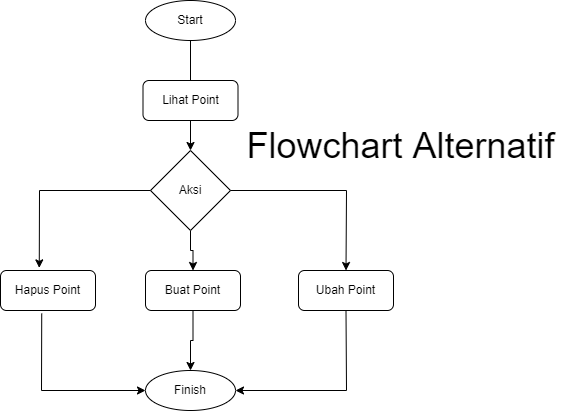

The diagram above was exported from draw.io. Its source (the exported page's mxGraphModel, read from the mxfile embedded in the PNG):
<mxGraphModel dx="1038" dy="1613" grid="1" gridSize="10" guides="1" tooltips="1" connect="1" arrows="1" fold="1" page="1" pageScale="1" pageWidth="850" pageHeight="1100" math="0" shadow="0">
  <root>
    <mxCell id="0" />
    <mxCell id="1" parent="0" />
    <mxCell id="TV305A2MQ-NogdcNY534-13" value="" style="edgeStyle=orthogonalEdgeStyle;rounded=0;orthogonalLoop=1;jettySize=auto;html=1;" edge="1" parent="1" source="TV305A2MQ-NogdcNY534-1" target="TV305A2MQ-NogdcNY534-5">
      <mxGeometry relative="1" as="geometry" />
    </mxCell>
    <mxCell id="TV305A2MQ-NogdcNY534-1" value="Start" style="ellipse;whiteSpace=wrap;html=1;" vertex="1" parent="1">
      <mxGeometry x="225" y="-480" width="90" height="40" as="geometry" />
    </mxCell>
    <mxCell id="TV305A2MQ-NogdcNY534-2" value="Lihat Point" style="rounded=1;whiteSpace=wrap;html=1;" vertex="1" parent="1">
      <mxGeometry x="222.5" y="-400" width="95" height="40" as="geometry" />
    </mxCell>
    <mxCell id="TV305A2MQ-NogdcNY534-14" value="" style="edgeStyle=orthogonalEdgeStyle;rounded=0;orthogonalLoop=1;jettySize=auto;html=1;" edge="1" parent="1" source="TV305A2MQ-NogdcNY534-5" target="TV305A2MQ-NogdcNY534-8">
      <mxGeometry relative="1" as="geometry" />
    </mxCell>
    <mxCell id="TV305A2MQ-NogdcNY534-5" value="Aksi" style="rhombus;whiteSpace=wrap;html=1;" vertex="1" parent="1">
      <mxGeometry x="230" y="-330" width="80" height="80" as="geometry" />
    </mxCell>
    <mxCell id="TV305A2MQ-NogdcNY534-7" value="Ubah Point" style="rounded=1;whiteSpace=wrap;html=1;" vertex="1" parent="1">
      <mxGeometry x="378" y="-210" width="95" height="40" as="geometry" />
    </mxCell>
    <mxCell id="TV305A2MQ-NogdcNY534-19" value="" style="edgeStyle=orthogonalEdgeStyle;rounded=0;orthogonalLoop=1;jettySize=auto;html=1;" edge="1" parent="1" source="TV305A2MQ-NogdcNY534-8" target="TV305A2MQ-NogdcNY534-11">
      <mxGeometry relative="1" as="geometry" />
    </mxCell>
    <mxCell id="TV305A2MQ-NogdcNY534-8" value="Buat Point" style="rounded=1;whiteSpace=wrap;html=1;" vertex="1" parent="1">
      <mxGeometry x="225" y="-210" width="95" height="40" as="geometry" />
    </mxCell>
    <mxCell id="TV305A2MQ-NogdcNY534-9" value="Hapus Point" style="rounded=1;whiteSpace=wrap;html=1;" vertex="1" parent="1">
      <mxGeometry x="80" y="-210" width="95" height="40" as="geometry" />
    </mxCell>
    <mxCell id="TV305A2MQ-NogdcNY534-11" value="Finish" style="ellipse;whiteSpace=wrap;html=1;" vertex="1" parent="1">
      <mxGeometry x="225" y="-110" width="90" height="40" as="geometry" />
    </mxCell>
    <mxCell id="TV305A2MQ-NogdcNY534-16" value="" style="endArrow=classic;html=1;rounded=0;exitX=0;exitY=0.5;exitDx=0;exitDy=0;entryX=0.408;entryY=-0.065;entryDx=0;entryDy=0;entryPerimeter=0;" edge="1" parent="1" source="TV305A2MQ-NogdcNY534-5" target="TV305A2MQ-NogdcNY534-9">
      <mxGeometry width="50" height="50" relative="1" as="geometry">
        <mxPoint x="400" y="-220" as="sourcePoint" />
        <mxPoint x="450" y="-270" as="targetPoint" />
        <Array as="points">
          <mxPoint x="119" y="-290" />
        </Array>
      </mxGeometry>
    </mxCell>
    <mxCell id="TV305A2MQ-NogdcNY534-17" value="" style="endArrow=classic;html=1;rounded=0;exitX=1;exitY=0.5;exitDx=0;exitDy=0;entryX=0.5;entryY=0;entryDx=0;entryDy=0;" edge="1" parent="1" source="TV305A2MQ-NogdcNY534-5" target="TV305A2MQ-NogdcNY534-7">
      <mxGeometry width="50" height="50" relative="1" as="geometry">
        <mxPoint x="400" y="-220" as="sourcePoint" />
        <mxPoint x="450" y="-270" as="targetPoint" />
        <Array as="points">
          <mxPoint x="426" y="-290" />
        </Array>
      </mxGeometry>
    </mxCell>
    <mxCell id="TV305A2MQ-NogdcNY534-18" value="" style="endArrow=classic;html=1;rounded=0;exitX=0.434;exitY=1.075;exitDx=0;exitDy=0;exitPerimeter=0;entryX=0;entryY=0.5;entryDx=0;entryDy=0;" edge="1" parent="1" source="TV305A2MQ-NogdcNY534-9" target="TV305A2MQ-NogdcNY534-11">
      <mxGeometry width="50" height="50" relative="1" as="geometry">
        <mxPoint x="400" y="-220" as="sourcePoint" />
        <mxPoint x="450" y="-270" as="targetPoint" />
        <Array as="points">
          <mxPoint x="121" y="-90" />
        </Array>
      </mxGeometry>
    </mxCell>
    <mxCell id="TV305A2MQ-NogdcNY534-20" value="" style="endArrow=classic;html=1;rounded=0;exitX=0.5;exitY=1;exitDx=0;exitDy=0;entryX=1;entryY=0.5;entryDx=0;entryDy=0;" edge="1" parent="1" source="TV305A2MQ-NogdcNY534-7" target="TV305A2MQ-NogdcNY534-11">
      <mxGeometry width="50" height="50" relative="1" as="geometry">
        <mxPoint x="400" y="-220" as="sourcePoint" />
        <mxPoint x="450" y="-270" as="targetPoint" />
        <Array as="points">
          <mxPoint x="426" y="-90" />
        </Array>
      </mxGeometry>
    </mxCell>
    <mxCell id="TV305A2MQ-NogdcNY534-21" value="&lt;font style=&quot;font-size: 36px&quot;&gt;Flowchart Alternatif&lt;/font&gt;" style="text;html=1;align=center;verticalAlign=middle;resizable=0;points=[];autosize=1;strokeColor=none;fillColor=none;" vertex="1" parent="1">
      <mxGeometry x="320" y="-350" width="320" height="30" as="geometry" />
    </mxCell>
  </root>
</mxGraphModel>